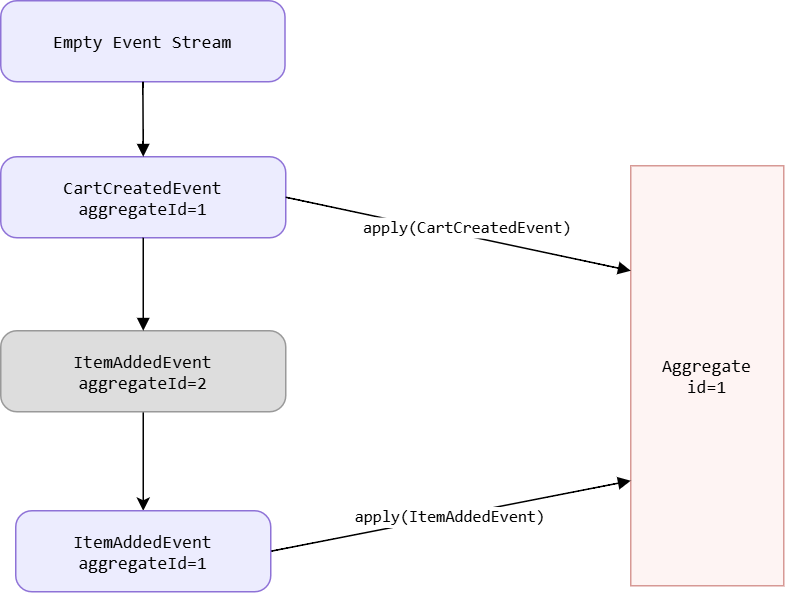

The diagram above was exported from draw.io. Its source (the exported page's mxGraphModel, read from the mxfile embedded in the PNG):
<mxGraphModel dx="983" dy="536" grid="1" gridSize="10" guides="1" tooltips="1" connect="1" arrows="1" fold="1" page="1" pageScale="1" pageWidth="827" pageHeight="1169" math="0" shadow="0">
  <root>
    <mxCell id="0" />
    <mxCell id="1" parent="0" />
    <mxCell id="G49WUM3o28csZEp7Op0N-1" parent="1" style="rounded=1;arcSize=20;strokeWidth=1;fillColor=#ECECFE;strokeColor=#8E72D7;fontFamily=Consolas;" value="Empty Event Stream" vertex="1">
      <mxGeometry height="54" width="189.5" x="30" y="40" as="geometry" />
    </mxCell>
    <mxCell id="G49WUM3o28csZEp7Op0N-2" parent="1" style="rounded=1;arcSize=20;strokeWidth=1;fillColor=#ECECFE;strokeColor=#8E72D7;fontFamily=Consolas;" value="CartCreatedEvent&#10;aggregateId=1" vertex="1">
      <mxGeometry height="54" width="190" x="30" y="144" as="geometry" />
    </mxCell>
    <mxCell id="G49WUM3o28csZEp7Op0N-10" edge="1" parent="1" source="G49WUM3o28csZEp7Op0N-3" style="edgeStyle=orthogonalEdgeStyle;rounded=0;orthogonalLoop=1;jettySize=auto;entryX=0.5;entryY=0;entryDx=0;entryDy=0;fontFamily=Consolas;" target="G49WUM3o28csZEp7Op0N-9" value="">
      <mxGeometry relative="1" as="geometry" />
    </mxCell>
    <mxCell id="G49WUM3o28csZEp7Op0N-3" parent="1" style="rounded=1;arcSize=20;strokeWidth=1;fillColor=#DDDDDD;strokeColor=#999999;fontFamily=Consolas;" value="ItemAddedEvent&#10;aggregateId=2" vertex="1">
      <mxGeometry height="54" width="190" x="30" y="260" as="geometry" />
    </mxCell>
    <mxCell id="G49WUM3o28csZEp7Op0N-4" parent="1" style="rounded=0;arcSize=20;strokeWidth=1;strokeColor=#D79995;fillColor=#FEF4F3;fontFamily=Consolas;" value="Aggregate&#10;id=1" vertex="1">
      <mxGeometry height="280" width="102" x="450" y="150" as="geometry" />
    </mxCell>
    <mxCell id="G49WUM3o28csZEp7Op0N-5" edge="1" parent="1" source="G49WUM3o28csZEp7Op0N-1" style="curved=1;startArrow=none;endArrow=block;exitX=0.5;exitY=1;rounded=0;fontFamily=Consolas;entryX=0.5;entryY=0;entryDx=0;entryDy=0;" target="G49WUM3o28csZEp7Op0N-2" value="">
      <mxGeometry relative="1" as="geometry">
        <Array as="points" />
        <mxPoint x="110" y="144" as="targetPoint" />
      </mxGeometry>
    </mxCell>
    <mxCell id="G49WUM3o28csZEp7Op0N-6" edge="1" parent="1" source="G49WUM3o28csZEp7Op0N-2" style="curved=1;startArrow=none;endArrow=block;exitX=0.5;exitY=1;entryX=0.5;entryY=0;rounded=0;fontFamily=Consolas;exitDx=0;exitDy=0;entryDx=0;entryDy=0;" target="G49WUM3o28csZEp7Op0N-3" value="">
      <mxGeometry relative="1" as="geometry">
        <Array as="points" />
      </mxGeometry>
    </mxCell>
    <mxCell id="G49WUM3o28csZEp7Op0N-7" edge="1" parent="1" source="G49WUM3o28csZEp7Op0N-2" style="curved=1;startArrow=none;endArrow=block;exitX=1;exitY=0.5;entryX=0;entryY=0.25;rounded=0;fontFamily=Consolas;exitDx=0;exitDy=0;entryDx=0;entryDy=0;" target="G49WUM3o28csZEp7Op0N-4" value="apply(CartCreatedEvent)">
      <mxGeometry relative="1" x="0.0415" y="6" as="geometry">
        <mxPoint as="offset" />
        <Array as="points" />
      </mxGeometry>
    </mxCell>
    <mxCell id="G49WUM3o28csZEp7Op0N-8" edge="1" parent="1" source="G49WUM3o28csZEp7Op0N-9" style="curved=1;startArrow=none;endArrow=block;exitX=1;exitY=0.5;entryX=0;entryY=0.75;rounded=0;fontFamily=Consolas;entryDx=0;entryDy=0;exitDx=0;exitDy=0;" target="G49WUM3o28csZEp7Op0N-4" value="apply(ItemAddedEvent)">
      <mxGeometry relative="1" as="geometry">
        <Array as="points" />
      </mxGeometry>
    </mxCell>
    <mxCell id="G49WUM3o28csZEp7Op0N-9" parent="1" style="rounded=1;arcSize=20;strokeWidth=1;fillColor=#ECECFE;strokeColor=#8E72D7;fontFamily=Consolas;" value="ItemAddedEvent&#10;aggregateId=1" vertex="1">
      <mxGeometry height="54" width="170" x="40" y="380" as="geometry" />
    </mxCell>
  </root>
</mxGraphModel>